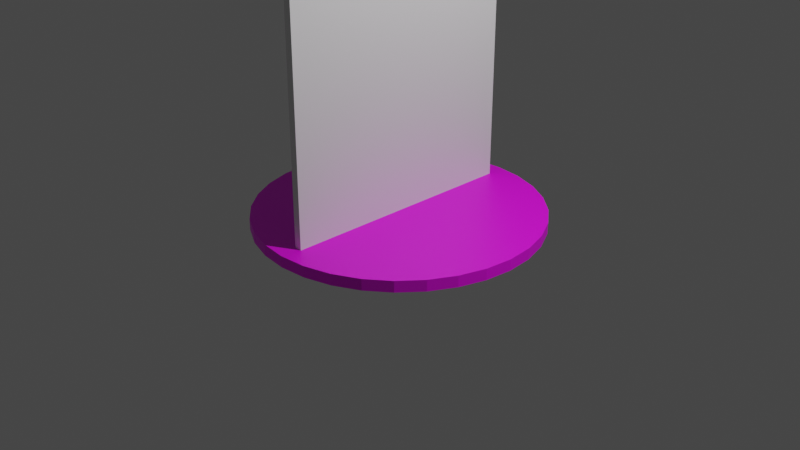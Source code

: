 # Source: BaseModel.blend  (saved by Blender 2.90.8; exported with 4.5.12 LTS)
import bpy
from mathutils import Matrix  # noqa: F401  (used for matrix-valued properties, if any)

bpy.ops.wm.read_factory_settings(use_empty=True)
scene = bpy.context.scene
scene.name = 'Scene'

# ---- collections
col_collection = bpy.data.collections.new('Collection'); scene.collection.children.link(col_collection)

# ---- images (referenced by path relative to the original .blend; pixels are not part of the script)
import os
ASSET_DIR = os.environ.get("B2B_ASSET_DIR", "")  # directory of the original .blend (textures are referenced by path, not embedded)
HERE = os.path.dirname(os.path.abspath(__file__))  # packed textures are extracted next to this script under _unpacked/

def load_image(name, relpath, width, height, colorspace="sRGB"):
    """Load a texture the original file referenced (path relative to the .blend, or extracted next to this script)."""
    p = next((c for c in (os.path.join(HERE, relpath), os.path.join(ASSET_DIR, relpath)) if relpath and os.path.exists(c)), "")
    if p:
        img = bpy.data.images.load(p, check_existing=True)
        img.name = name
    else:  # same state as the original file: an image datablock whose file is absent (Cycles renders it pink)
        img = bpy.data.images.new(name, width, height)
        img.source = "FILE"
        img.filepath = "//" + (relpath or name)
    img.colorspace_settings.name = colorspace
    return img
img_base_texture_png = load_image('base texture.png', 'base texture.png', 1024, 1024, 'sRGB')

# ---- materials (node trees are filled in below, after node groups)
mat_material_001 = bpy.data.materials.new('Material.001')
mat_material_001.use_transparent_shadow = False
mat_material_002 = bpy.data.materials.new('Material.002')
mat_material_002.use_transparent_shadow = False

# ---- material node trees
mat_material_001.use_nodes = True; mat_material_001.node_tree.nodes.clear()
_N = mat_material_001.node_tree.nodes; _L = mat_material_001.node_tree.links
n0 = _N.new('ShaderNodeBsdfPrincipled'); n0.name = 'Principled BSDF'; n0.location = (10, 300)
n0.distribution = 'GGX'
n0.subsurface_method = 'BURLEY'
n0.inputs[3].default_value = 1.45
n0.inputs[27].default_value = (0.0, 0.0, 0.0, 1.0)
n0.inputs[28].default_value = 1.0
n1 = _N.new('ShaderNodeOutputMaterial'); n1.name = 'Material Output'; n1.location = (300, 300)
n2 = _N.new('ShaderNodeTexImage'); n2.name = 'Image Texture'; n2.location = (-280, 280)
n2.image = img_base_texture_png
n2.extension = 'EXTEND'
_L.new(n0.outputs[0], n1.inputs[0])
_L.new(n2.outputs[0], n0.inputs[0])
n1.is_active_output = True
mat_material_002.use_nodes = True; mat_material_002.node_tree.nodes.clear()
_N = mat_material_002.node_tree.nodes; _L = mat_material_002.node_tree.links
n0 = _N.new('ShaderNodeBsdfPrincipled'); n0.name = 'Principled BSDF'; n0.location = (10, 300)
n0.distribution = 'GGX'
n0.subsurface_method = 'BURLEY'
n0.inputs[3].default_value = 1.45
n0.inputs[27].default_value = (0.0, 0.0, 0.0, 1.0)
n0.inputs[28].default_value = 1.0
n1 = _N.new('ShaderNodeOutputMaterial'); n1.name = 'Material Output'; n1.location = (300, 300)
_L.new(n0.outputs[0], n1.inputs[0])
n1.is_active_output = True

# ---- world
world_world = bpy.data.worlds.new('World'); scene.world = world_world
world_world.use_nodes = True; world_world.node_tree.nodes.clear()
_N = world_world.node_tree.nodes; _L = world_world.node_tree.links
n0 = _N.new('ShaderNodeOutputWorld'); n0.name = 'World Output'; n0.location = (300, 300)
n1 = _N.new('ShaderNodeBackground'); n1.name = 'Background'; n1.location = (10, 300)
n1.inputs[0].default_value = (0.05088, 0.05088, 0.05088, 1.0)
_L.new(n1.outputs[0], n0.inputs[0])
n0.is_active_output = True
world_world.color = (0.05088, 0.05088, 0.05088)
world_world.use_sun_shadow = False
world_world.sun_shadow_jitter_overblur = 0.0

# ---- cameras
cam_camera = bpy.data.cameras.new('Camera')
cam_camera.clip_end = 100.0
cam_camera.ortho_scale = 7.314

# ---- lights
light_light = bpy.data.lights.new('Light', 'POINT')
light_light.transmission_factor = 0.0
light_light.energy = 1000.0
light_light.shadow_soft_size = 0.1
light_light.shadow_maximum_resolution = 0.006
light_light.use_absolute_resolution = True

# ---- meshes
me_cylinder = bpy.data.meshes.new('Cylinder')
me_cylinder.from_pydata([(0.0, 1.0, -1.0), (0.0, 1.0, 1.0), (0.1951, 0.9808, -1.0), (0.1951, 0.9808, 1.0), (0.3827, 0.9239, -1.0), (0.3827, 0.9239, 1.0), (0.5556, 0.8315, -1.0), (0.5556, 0.8315, 1.0), (0.7071, 0.7071, -1.0), (0.7071, 0.7071, 1.0), (0.8315, 0.5556, -1.0), (0.8315, 0.5556, 1.0), (0.9239, 0.3827, -1.0), (0.9239, 0.3827, 1.0), (0.9808, 0.1951, -1.0), (0.9808, 0.1951, 1.0), (1.0, 7.55e-08, -1.0), (1.0, 7.55e-08, 1.0), (0.9808, -0.1951, -1.0), (0.9808, -0.1951, 1.0), (0.9239, -0.3827, -1.0), (0.9239, -0.3827, 1.0), (0.8315, -0.5556, -1.0), (0.8315, -0.5556, 1.0), (0.7071, -0.7071, -1.0), (0.7071, -0.7071, 1.0), (0.5556, -0.8315, -1.0), (0.5556, -0.8315, 1.0), (0.3827, -0.9239, -1.0), (0.3827, -0.9239, 1.0), (0.1951, -0.9808, -1.0), (0.1951, -0.9808, 1.0), (-3.258e-07, -1.0, -1.0), (-3.258e-07, -1.0, 1.0), (-0.1951, -0.9808, -1.0), (-0.1951, -0.9808, 1.0), (-0.3827, -0.9239, -1.0), (-0.3827, -0.9239, 1.0), (-0.5556, -0.8315, -1.0), (-0.5556, -0.8315, 1.0), (-0.7071, -0.7071, -1.0), (-0.7071, -0.7071, 1.0), (-0.8315, -0.5556, -1.0), (-0.8315, -0.5556, 1.0), (-0.9239, -0.3827, -1.0), (-0.9239, -0.3827, 1.0), (-0.9808, -0.1951, -1.0), (-0.9808, -0.1951, 1.0), (-1.0, 9.656e-07, -1.0), (-1.0, 9.656e-07, 1.0), (-0.9808, 0.1951, -1.0), (-0.9808, 0.1951, 1.0), (-0.9239, 0.3827, -1.0), (-0.9239, 0.3827, 1.0), (-0.8315, 0.5556, -1.0), (-0.8315, 0.5556, 1.0), (-0.7071, 0.7071, -1.0), (-0.7071, 0.7071, 1.0), (-0.5556, 0.8315, -1.0), (-0.5556, 0.8315, 1.0), (-0.3827, 0.9239, -1.0), (-0.3827, 0.9239, 1.0), (-0.1951, 0.9808, -1.0), (-0.1951, 0.9808, 1.0)], [], [(0, 1, 3, 2), (2, 3, 5, 4), (4, 5, 7, 6), (6, 7, 9, 8), (8, 9, 11, 10), (10, 11, 13, 12), (12, 13, 15, 14), (14, 15, 17, 16), (16, 17, 19, 18), (18, 19, 21, 20), (20, 21, 23, 22), (22, 23, 25, 24), (24, 25, 27, 26), (26, 27, 29, 28), (28, 29, 31, 30), (30, 31, 33, 32), (32, 33, 35, 34), (34, 35, 37, 36), (36, 37, 39, 38), (38, 39, 41, 40), (40, 41, 43, 42), (42, 43, 45, 44), (44, 45, 47, 46), (46, 47, 49, 48), (48, 49, 51, 50), (50, 51, 53, 52), (52, 53, 55, 54), (54, 55, 57, 56), (56, 57, 59, 58), (58, 59, 61, 60), (3, 1, 63, 61, 59, 57, 55, 53, 51, 49, 47, 45, 43, 41, 39, 37, 35, 33, 31, 29, 27, 25, 23, 21, 19, 17, 15, 13, 11, 9, 7, 5), (60, 61, 63, 62), (62, 63, 1, 0), (0, 2, 4, 6, 8, 10, 12, 14, 16, 18, 20, 22, 24, 26, 28, 30, 32, 34, 36, 38, 40, 42, 44, 46, 48, 50, 52, 54, 56, 58, 60, 62)])
_uv = me_cylinder.uv_layers.new(name='UVMap')
_uv.uv.foreach_set('vector', [1.0, 0.5, 1.0, 1.0, 0.9688, 1.0, 0.9688, 0.5, 0.9688, 0.5, 0.9688, 1.0, 0.9375, 1.0, 0.9375, 0.5, 0.9375, 0.5, 0.9375, 1.0, 0.9062, 1.0, 0.9062, 0.5, 0.9062, 0.5, 0.9062, 1.0, 0.875, 1.0, 0.875, 0.5, 0.875, 0.5, 0.875, 1.0, 0.8438, 1.0, 0.8438, 0.5, 0.8438, 0.5, 0.8438, 1.0, 0.8125, 1.0, 0.8125, 0.5, 0.8125, 0.5, 0.8125, 1.0, 0.7812, 1.0, 0.7812, 0.5, 0.7812, 0.5, 0.7812, 1.0, 0.75, 1.0, 0.75, 0.5, 0.75, 0.5, 0.75, 1.0, 0.7188, 1.0, 0.7188, 0.5, 0.7188, 0.5, 0.7188, 1.0, 0.6875, 1.0, 0.6875, 0.5, 0.6875, 0.5, 0.6875, 1.0, 0.6562, 1.0, 0.6562, 0.5, 0.6562, 0.5, 0.6562, 1.0, 0.625, 1.0, 0.625, 0.5, 0.625, 0.5, 0.625, 1.0, 0.5938, 1.0, 0.5938, 0.5, 0.5938, 0.5, 0.5938, 1.0, 0.5625, 1.0, 0.5625, 0.5, 0.5625, 0.5, 0.5625, 1.0, 0.5312, 1.0, 0.5312, 0.5, 0.5312, 0.5, 0.5312, 1.0, 0.5, 1.0, 0.5, 0.5, 0.5, 0.5, 0.5, 1.0, 0.4688, 1.0, 0.4688, 0.5, 0.4688, 0.5, 0.4688, 1.0, 0.4375, 1.0, 0.4375, 0.5, 0.4375, 0.5, 0.4375, 1.0, 0.4062, 1.0, 0.4062, 0.5, 0.4062, 0.5, 0.4062, 1.0, 0.375, 1.0, 0.375, 0.5, 0.375, 0.5, 0.375, 1.0, 0.3438, 1.0, 0.3438, 0.5, 0.3438, 0.5, 0.3438, 1.0, 0.3125, 1.0, 0.3125, 0.5, 0.3125, 0.5, 0.3125, 1.0, 0.2812, 1.0, 0.2812, 0.5, 0.2812, 0.5, 0.2812, 1.0, 0.25, 1.0, 0.25, 0.5, 0.25, 0.5, 0.25, 1.0, 0.2188, 1.0, 0.2188, 0.5, 0.2188, 0.5, 0.2188, 1.0, 0.1875, 1.0, 0.1875, 0.5, 0.1875, 0.5, 0.1875, 1.0, 0.1562, 1.0, 0.1562, 0.5, 0.1562, 0.5, 0.1562, 1.0, 0.125, 1.0, 0.125, 0.5, 0.125, 0.5, 0.125, 1.0, 0.09375, 1.0, 0.09375, 0.5, 0.09375, 0.5, 0.09375, 1.0, 0.0625, 1.0, 0.0625, 0.5, 0.2968, 0.4854, 0.25, 0.49, 0.2032, 0.4854, 0.1582, 0.4717, 0.1167, 0.4496, 0.08029, 0.4197, 0.05045, 0.3833, 0.02827, 0.3418, 0.01461, 0.2968, 0.01, 0.25, 0.01461, 0.2032, 0.02827, 0.1582, 0.05045, 0.1167, 0.08029, 0.08029, 0.1167, 0.05045, 0.1582, 0.02827, 0.2032, 0.01461, 0.25, 0.01, 0.2968, 0.01461, 0.3418, 0.02827, 0.3833, 0.05045, 0.4197, 0.08029, 0.4496, 0.1167, 0.4717, 0.1582, 0.4854, 0.2032, 0.49, 0.25, 0.4854, 0.2968, 0.4717, 0.3418, 0.4496, 0.3833, 0.4197, 0.4197, 0.3833, 0.4496, 0.3418, 0.4717, 0.0625, 0.5, 0.0625, 1.0, 0.03125, 1.0, 0.03125, 0.5, 0.03125, 0.5, 0.03125, 1.0, 0.0, 1.0, 0.0, 0.5, 0.75, 0.49, 0.7968, 0.4854, 0.8418, 0.4717, 0.8833, 0.4496, 0.9197, 0.4197, 0.9496, 0.3833, 0.9717, 0.3418, 0.9854, 0.2968, 0.99, 0.25, 0.9854, 0.2032, 0.9717, 0.1582, 0.9496, 0.1167, 0.9197, 0.08029, 0.8833, 0.05045, 0.8418, 0.02827, 0.7968, 0.01461, 0.75, 0.01, 0.7032, 0.01461, 0.6582, 0.02827, 0.6167, 0.05045, 0.5803, 0.08029, 0.5504, 0.1167, 0.5283, 0.1582, 0.5146, 0.2032, 0.51, 0.25, 0.5146, 0.2968, 0.5283, 0.3418, 0.5504, 0.3833, 0.5803, 0.4197, 0.6167, 0.4496, 0.6582, 0.4717, 0.7032, 0.4854])
me_cylinder.materials.append(mat_material_001)
me_cylinder.use_remesh_fix_poles = True
me_cylinder.use_remesh_preserve_attributes = False
me_cylinder.use_mirror_vertex_groups = False
me_cylinder.update()
me_cube_001 = bpy.data.meshes.new('Cube.001')
me_cube_001.from_pydata([(-1.0, -1.0, -1.0), (-1.0, -1.0, 1.0), (-1.0, 1.0, -1.0), (-1.0, 1.0, 1.0), (1.0, -1.0, -1.0), (1.0, -1.0, 1.0), (1.0, 1.0, -1.0), (1.0, 1.0, 1.0)], [], [(0, 1, 3, 2), (2, 3, 7, 6), (6, 7, 5, 4), (4, 5, 1, 0), (2, 6, 4, 0), (7, 3, 1, 5)])
_uv = me_cube_001.uv_layers.new(name='UVMap')
_uv.uv.foreach_set('vector', [0.375, 0.0, 0.625, 0.0, 0.625, 0.25, 0.375, 0.25, 0.375, 0.25, 0.625, 0.25, 0.625, 0.5, 0.375, 0.5, 0.375, 0.5, 0.625, 0.5, 0.625, 0.75, 0.375, 0.75, 0.375, 0.75, 0.625, 0.75, 0.625, 1.0, 0.375, 1.0, 0.125, 0.5, 0.375, 0.5, 0.375, 0.75, 0.125, 0.75, 0.625, 0.5, 0.875, 0.5, 0.875, 0.75, 0.625, 0.75])
me_cube_001.materials.append(mat_material_002)
me_cube_001.use_remesh_fix_poles = True
me_cube_001.use_remesh_preserve_attributes = False
me_cube_001.use_mirror_vertex_groups = False
me_cube_001.update()

# ---- objects
ob_light = bpy.data.objects.new('Light', light_light)
ob_camera = bpy.data.objects.new('Camera', cam_camera)
ob_cylinder = bpy.data.objects.new('Cylinder', me_cylinder)
ob_cube = bpy.data.objects.new('Cube', me_cube_001)

# ---- transforms, parenting, visibility, modifiers, constraints
ob_light.location = (4.076, 1.005, 5.904)
ob_light.rotation_euler = (0.6503, 0.05522, 1.866)
ob_light.lock_rotations_4d = False
ob_light.empty_display_type = 'ARROWS'
ob_light.color = (0.0, 0.0, 0.0, 0.0)
ob_light.lineart.crease_threshold = 0.0
ob_camera.location = (7.359, -6.926, 4.958)
ob_camera.rotation_euler = (1.109, 0.0, 0.8149)
ob_camera.lock_rotations_4d = False
ob_camera.empty_display_type = 'ARROWS'
ob_camera.color = (0.0, 0.0, 0.0, 0.0)
ob_camera.display_type = 'WIRE'
ob_camera.lineart.crease_threshold = 0.0
ob_cylinder.location = (0.0, 0.0, 0.06)
ob_cylinder.scale = (1.5, 1.5, 0.06)
ob_cylinder.lineart.crease_threshold = 0.0
ob_cube.location = (0.0, 0.0, 1.78)
ob_cube.scale = (0.04, 1.3, 1.733)
ob_cube.lineart.crease_threshold = 0.0

# ---- collection membership
col_collection.objects.link(ob_light)
col_collection.objects.link(ob_camera)
col_collection.objects.link(ob_cylinder)
col_collection.objects.link(ob_cube)

# ---- scene / render settings (as saved in the file)
scene.camera = ob_camera
scene.frame_start = 1; scene.frame_end = 250; scene.frame_set(2)
scene.render.engine = 'BLENDER_EEVEE_NEXT'
scene.cycles.use_denoising = False
scene.cycles.samples = 128
scene.cycles.sampling_pattern = 'TABULATED_SOBOL'
scene.cycles.use_adaptive_sampling = False
scene.cycles.use_light_tree = False
scene.view_settings.view_transform = 'Filmic'
bpy.context.view_layer.update()
